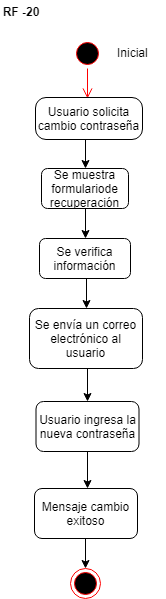

The diagram above was exported from draw.io. Its source (the exported page's mxGraphModel, read from the mxfile embedded in the PNG):
<mxGraphModel dx="800" dy="-705" grid="1" gridSize="10" guides="1" tooltips="1" connect="1" arrows="1" fold="1" page="1" pageScale="1" pageWidth="827" pageHeight="1169" math="0" shadow="0">
  <root>
    <mxCell id="0" />
    <mxCell id="1" parent="0" />
    <mxCell id="92GELiXZUqZ_FQPuZ2M5-220" value="&lt;b&gt;RF -20&lt;/b&gt;" style="text;html=1;strokeColor=none;fillColor=none;align=center;verticalAlign=middle;whiteSpace=wrap;rounded=0;" vertex="1" parent="1">
      <mxGeometry x="160" y="1302.5" width="40" height="20" as="geometry" />
    </mxCell>
    <mxCell id="92GELiXZUqZ_FQPuZ2M5-332" value="" style="ellipse;html=1;shape=startState;fillColor=#000000;strokeColor=#ff0000;" vertex="1" parent="1">
      <mxGeometry x="232" y="1340" width="30" height="30" as="geometry" />
    </mxCell>
    <mxCell id="92GELiXZUqZ_FQPuZ2M5-333" value="" style="edgeStyle=orthogonalEdgeStyle;html=1;verticalAlign=bottom;endArrow=open;endSize=8;strokeColor=#ff0000;" edge="1" parent="1" source="92GELiXZUqZ_FQPuZ2M5-332">
      <mxGeometry relative="1" as="geometry">
        <mxPoint x="247" y="1400" as="targetPoint" />
      </mxGeometry>
    </mxCell>
    <mxCell id="92GELiXZUqZ_FQPuZ2M5-334" value="Inicial" style="text;html=1;resizable=0;points=[];autosize=1;align=left;verticalAlign=top;spacingTop=-4;" vertex="1" parent="1">
      <mxGeometry x="275" y="1345" width="50" height="20" as="geometry" />
    </mxCell>
    <mxCell id="92GELiXZUqZ_FQPuZ2M5-335" style="edgeStyle=orthogonalEdgeStyle;rounded=0;orthogonalLoop=1;jettySize=auto;html=1;exitX=0.5;exitY=1;exitDx=0;exitDy=0;entryX=0.5;entryY=0;entryDx=0;entryDy=0;" edge="1" parent="1" source="92GELiXZUqZ_FQPuZ2M5-336" target="92GELiXZUqZ_FQPuZ2M5-338">
      <mxGeometry relative="1" as="geometry" />
    </mxCell>
    <mxCell id="92GELiXZUqZ_FQPuZ2M5-336" value="Usuario solicita cambio contraseña&lt;br&gt;" style="rounded=1;whiteSpace=wrap;html=1;arcSize=25;" vertex="1" parent="1">
      <mxGeometry x="195" y="1399" width="107" height="42" as="geometry" />
    </mxCell>
    <mxCell id="92GELiXZUqZ_FQPuZ2M5-337" style="edgeStyle=orthogonalEdgeStyle;rounded=0;orthogonalLoop=1;jettySize=auto;html=1;exitX=0.5;exitY=1;exitDx=0;exitDy=0;entryX=0.5;entryY=0;entryDx=0;entryDy=0;" edge="1" parent="1" source="92GELiXZUqZ_FQPuZ2M5-338" target="92GELiXZUqZ_FQPuZ2M5-340">
      <mxGeometry relative="1" as="geometry" />
    </mxCell>
    <mxCell id="92GELiXZUqZ_FQPuZ2M5-338" value="&lt;span lang=&quot;ES-CO&quot;&gt;Se muestra formulariode recuperación&lt;/span&gt;" style="rounded=1;whiteSpace=wrap;html=1;" vertex="1" parent="1">
      <mxGeometry x="201" y="1470" width="87" height="40" as="geometry" />
    </mxCell>
    <mxCell id="92GELiXZUqZ_FQPuZ2M5-339" style="edgeStyle=orthogonalEdgeStyle;rounded=0;orthogonalLoop=1;jettySize=auto;html=1;exitX=0.5;exitY=1;exitDx=0;exitDy=0;entryX=0.5;entryY=0;entryDx=0;entryDy=0;" edge="1" parent="1" source="92GELiXZUqZ_FQPuZ2M5-340" target="92GELiXZUqZ_FQPuZ2M5-342">
      <mxGeometry relative="1" as="geometry" />
    </mxCell>
    <mxCell id="92GELiXZUqZ_FQPuZ2M5-340" value="&lt;p&gt;&lt;span lang=&quot;ES-CO&quot;&gt;Se verifica información&lt;/span&gt;&lt;/p&gt;" style="rounded=1;whiteSpace=wrap;html=1;" vertex="1" parent="1">
      <mxGeometry x="199" y="1540" width="91" height="40" as="geometry" />
    </mxCell>
    <mxCell id="92GELiXZUqZ_FQPuZ2M5-341" style="edgeStyle=orthogonalEdgeStyle;rounded=0;orthogonalLoop=1;jettySize=auto;html=1;exitX=0.5;exitY=1;exitDx=0;exitDy=0;entryX=0.5;entryY=0;entryDx=0;entryDy=0;" edge="1" parent="1" source="92GELiXZUqZ_FQPuZ2M5-342" target="92GELiXZUqZ_FQPuZ2M5-344">
      <mxGeometry relative="1" as="geometry" />
    </mxCell>
    <mxCell id="92GELiXZUqZ_FQPuZ2M5-342" value="&lt;p&gt;&lt;span lang=&quot;ES-CO&quot;&gt;Se envía un correo electrónico al usuario&lt;/span&gt;&lt;/p&gt;" style="rounded=1;whiteSpace=wrap;html=1;" vertex="1" parent="1">
      <mxGeometry x="189" y="1610" width="113" height="60" as="geometry" />
    </mxCell>
    <mxCell id="92GELiXZUqZ_FQPuZ2M5-343" style="edgeStyle=orthogonalEdgeStyle;rounded=0;orthogonalLoop=1;jettySize=auto;html=1;exitX=0.5;exitY=1;exitDx=0;exitDy=0;" edge="1" parent="1" source="92GELiXZUqZ_FQPuZ2M5-344">
      <mxGeometry relative="1" as="geometry">
        <mxPoint x="247" y="1790" as="targetPoint" />
      </mxGeometry>
    </mxCell>
    <mxCell id="92GELiXZUqZ_FQPuZ2M5-344" value="Usuario ingresa la nueva contraseña" style="rounded=1;whiteSpace=wrap;html=1;" vertex="1" parent="1">
      <mxGeometry x="195.5" y="1703" width="103" height="50" as="geometry" />
    </mxCell>
    <mxCell id="92GELiXZUqZ_FQPuZ2M5-345" value="" style="ellipse;html=1;shape=endState;fillColor=#000000;strokeColor=#ff0000;" vertex="1" parent="1">
      <mxGeometry x="229.5" y="1870" width="30" height="30" as="geometry" />
    </mxCell>
    <mxCell id="92GELiXZUqZ_FQPuZ2M5-353" style="edgeStyle=orthogonalEdgeStyle;rounded=0;orthogonalLoop=1;jettySize=auto;html=1;exitX=0.5;exitY=1;exitDx=0;exitDy=0;entryX=0.5;entryY=0;entryDx=0;entryDy=0;" edge="1" parent="1" source="92GELiXZUqZ_FQPuZ2M5-352" target="92GELiXZUqZ_FQPuZ2M5-345">
      <mxGeometry relative="1" as="geometry" />
    </mxCell>
    <mxCell id="92GELiXZUqZ_FQPuZ2M5-352" value="&lt;span lang=&quot;ES-CO&quot;&gt;Mensaje cambio exitoso&lt;/span&gt;" style="rounded=1;whiteSpace=wrap;html=1;" vertex="1" parent="1">
      <mxGeometry x="194" y="1790" width="103" height="50" as="geometry" />
    </mxCell>
  </root>
</mxGraphModel>